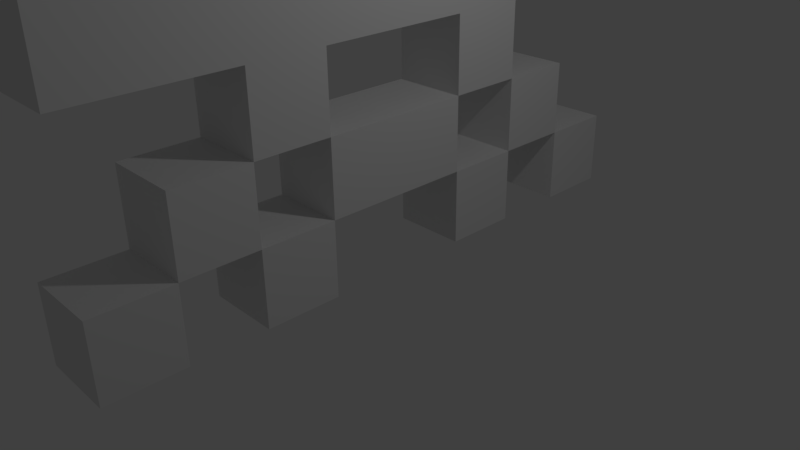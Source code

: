 # Source: squid.blend  (saved by Blender 2.77.0; exported with 4.5.12 LTS)
import bpy
from mathutils import Matrix  # noqa: F401  (used for matrix-valued properties, if any)

bpy.ops.wm.read_factory_settings(use_empty=True)
scene = bpy.context.scene
scene.name = 'Scene'

# ---- collections
col_collection_1 = bpy.data.collections.new('Collection 1'); scene.collection.children.link(col_collection_1)

# ---- world
world_world = bpy.data.worlds.new('World'); scene.world = world_world
world_world.color = (0.05088, 0.05088, 0.05088)
world_world.use_sun_shadow = False
world_world.sun_shadow_jitter_overblur = 0.0
world_world.cycles.sampling_method = 'MANUAL'

# ---- cameras
cam_camera = bpy.data.cameras.new('Camera')
cam_camera.clip_end = 100.0
cam_camera.lens = 35.0
cam_camera.sensor_width = 32.0
cam_camera.sensor_height = 18.0
cam_camera.ortho_scale = 7.314
cam_camera.dof.focus_distance = 0.0
cam_camera.dof.aperture_fstop = 128.0

# ---- lights
light_lamp = bpy.data.lights.new('Lamp', 'POINT')
light_lamp.transmission_factor = 0.0
light_lamp.cutoff_distance = 30.0
light_lamp.energy = 100.0
light_lamp.shadow_buffer_clip_start = 1.001
light_lamp.shadow_soft_size = 0.1
light_lamp.shadow_maximum_resolution = 0.006
light_lamp.use_absolute_resolution = True

# ---- meshes
me_cube_001 = bpy.data.meshes.new('Cube.001')
me_cube_001.from_pydata([(-0.5, 0.0, 4.0), (-0.5, 0.0, 5.0), (-0.5, 1.0, 4.0), (-0.5, 1.0, 5.0), (0.5, 0.0, 4.0), (0.5, 0.0, 5.0), (0.5, 1.0, 4.0), (0.5, 1.0, 5.0), (-0.5, 0.0, 6.0), (-0.5, 1.0, 6.0), (0.5, 1.0, 6.0), (0.5, 0.0, 6.0), (-0.5, 0.0, 7.0), (-0.5, 1.0, 7.0), (0.5, 1.0, 7.0), (0.5, 0.0, 7.0), (-0.5, 0.0, 8.0), (-0.5, 1.0, 8.0), (0.5, 1.0, 8.0), (0.5, 0.0, 8.0), (-0.5, 2.0, 5.0), (0.5, 2.0, 5.0), (-0.5, 2.0, 6.0), (0.5, 2.0, 6.0), (-0.5, 2.0, 7.0), (0.5, 2.0, 7.0), (-0.5, 3.0, 5.0), (0.5, 3.0, 5.0), (-0.5, 3.0, 6.0), (0.5, 3.0, 6.0), (-0.5, 2.0, 4.0), (0.5, 2.0, 4.0), (-0.5, 3.0, 4.0), (0.5, 3.0, 4.0), (-0.5, 4.0, 5.0), (0.5, 4.0, 5.0), (-0.5, 4.0, 4.0), (0.5, 4.0, 4.0), (-0.5, 1.0, 3.0), (-0.5, 0.0, 3.0), (0.5, 1.0, 3.0), (0.5, 0.0, 3.0), (-0.5, 2.0, 3.0), (0.5, 2.0, 3.0), (-0.5, 3.0, 3.0), (0.5, 3.0, 3.0), (-0.5, 4.0, 3.0), (0.5, 4.0, 3.0), (0.5, 1.0, 2.0), (-0.5, 1.0, 2.0), (-0.5, 2.0, 2.0), (0.5, 2.0, 2.0), (0.5, 1.0, 1.0), (-0.5, 1.0, 1.0), (-0.5, 2.0, 1.0), (0.5, 2.0, 1.0), (0.5, 0.0, 2.0), (-0.5, 0.0, 2.0), (0.5, 0.0, 1.0), (-0.5, 0.0, 1.0), (-0.5, 3.0, 2.0), (0.5, 3.0, 2.0), (-0.5, 3.0, 1.0), (0.5, 3.0, 1.0), (0.5, 1.0, 0.0), (-0.5, 1.0, 0.0), (-0.5, 2.0, 0.0), (0.5, 2.0, 0.0), (-0.5, 3.0, 1.0), (0.5, 3.0, 1.0), (-0.5, 3.0, 0.0), (0.5, 3.0, 0.0), (-0.5, 4.0, 1.0), (0.5, 4.0, 1.0), (-0.5, 4.0, 0.0), (0.5, 4.0, 0.0)], [], [(1, 3, 2, 0), (3, 7, 6, 2), (7, 5, 4, 6), (5, 1, 0, 4), (36, 37, 47, 46), (5, 7, 10, 11), (11, 10, 14, 15), (3, 1, 8, 9), (1, 5, 11, 8), (10, 7, 21, 23), (12, 15, 19, 16), (9, 8, 12, 13), (8, 11, 15, 12), (9, 13, 24, 22), (19, 18, 17, 16), (14, 13, 17, 18), (15, 14, 18, 19), (13, 12, 16, 17), (23, 21, 27, 29), (23, 22, 24, 25), (13, 14, 25, 24), (3, 9, 22, 20), (7, 3, 20, 21), (14, 10, 23, 25), (21, 20, 30, 31), (20, 22, 28, 26), (22, 23, 29, 28), (32, 36, 46, 44), (20, 26, 32, 30), (27, 21, 31, 33), (32, 26, 34, 36), (28, 29, 27, 26), (34, 35, 37, 36), (26, 27, 35, 34), (27, 33, 37, 35), (0, 2, 38, 39), (37, 33, 45, 47), (39, 38, 40, 41), (43, 42, 44, 45), (45, 44, 46, 47), (42, 43, 51, 50), (33, 31, 43, 45), (4, 0, 39, 41), (30, 32, 44, 42), (31, 6, 40, 43), (2, 30, 42, 38), (6, 4, 41, 40), (48, 52, 53, 49), (43, 40, 48, 51), (40, 38, 49, 48), (38, 42, 50, 49), (53, 54, 66, 65), (48, 49, 57, 56), (51, 48, 49, 50), (54, 50, 60, 62), (56, 57, 59, 58), (49, 53, 59, 57), (52, 48, 56, 58), (53, 52, 58, 59), (60, 61, 63, 62), (51, 55, 63, 61), (55, 54, 62, 63), (50, 51, 61, 60), (67, 64, 65, 66), (52, 55, 54, 53), (55, 52, 64, 67), (52, 53, 65, 64), (70, 68, 72, 74), (66, 54, 55, 67), (50, 54, 55, 51), (72, 73, 75, 74), (68, 69, 73, 72), (69, 71, 75, 73), (71, 70, 74, 75), (71, 69, 62, 70)])
me_cube_001.use_remesh_preserve_volume = False
me_cube_001.use_remesh_preserve_attributes = False
me_cube_001.use_mirror_vertex_groups = False
me_cube_001.update()

# ---- objects
ob_cube = bpy.data.objects.new('Cube', me_cube_001)
ob_lamp = bpy.data.objects.new('Lamp', light_lamp)
ob_camera = bpy.data.objects.new('Camera', cam_camera)

# ---- transforms, parenting, visibility, modifiers, constraints
ob_cube.location = (0.0, 0.0, 0.0)
ob_cube.lineart.crease_threshold = 0.0
_m = ob_cube.modifiers.new('Mirror', 'MIRROR')
_m.use_axis = (False, True, False)
ob_lamp.location = (4.076, 1.005, 5.904)
ob_lamp.rotation_euler = (0.6503, 0.05522, 1.866)
ob_lamp.lock_rotations_4d = False
ob_lamp.empty_display_type = 'ARROWS'
ob_lamp.color = (0.0, 0.0, 0.0, 0.0)
ob_lamp.lineart.crease_threshold = 0.0
ob_camera.location = (7.481, -6.508, 5.344)
ob_camera.rotation_euler = (1.109, 0.01082, 0.8149)
ob_camera.lock_rotations_4d = False
ob_camera.empty_display_type = 'ARROWS'
ob_camera.color = (0.0, 0.0, 0.0, 0.0)
ob_camera.display_type = 'WIRE'
ob_camera.lineart.crease_threshold = 0.0

# ---- collection membership
col_collection_1.objects.link(ob_cube)
col_collection_1.objects.link(ob_lamp)
col_collection_1.objects.link(ob_camera)

# ---- scene / render settings (as saved in the file)
scene.camera = ob_camera
scene.frame_start = 1; scene.frame_end = 250; scene.frame_set(1)
scene.render.engine = 'BLENDER_EEVEE_NEXT'
scene.render.resolution_percentage = 50
scene.render.dither_intensity = 0.0
scene.cycles.use_denoising = False
scene.cycles.samples = 128
scene.cycles.sampling_pattern = 'TABULATED_SOBOL'
scene.cycles.light_sampling_threshold = 0.0
scene.cycles.use_adaptive_sampling = False
scene.cycles.use_light_tree = False
scene.cycles.blur_glossy = 0.0
scene.cycles.sample_clamp_indirect = 0.0
scene.view_settings.view_transform = 'Standard'
bpy.context.view_layer.update()
